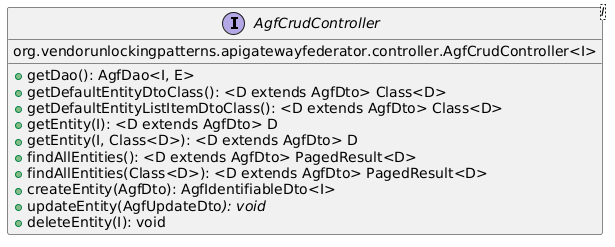

The diagram above was rendered by PlantUML. Its source (embedded in the PNG):
@startuml
interface AgfCrudController<I>{
  org.vendorunlockingpatterns.apigatewayfederator.controller.AgfCrudController<I> 
  + getDao(): AgfDao<I, E>
  + getDefaultEntityDtoClass(): <D extends AgfDto> Class<D>
  + getDefaultEntityListItemDtoClass(): <D extends AgfDto> Class<D>
  + getEntity(I): <D extends AgfDto> D
  + getEntity(I, Class<D>): <D extends AgfDto> D
  + findAllEntities(): <D extends AgfDto> PagedResult<D>
  + findAllEntities(Class<D>): <D extends AgfDto> PagedResult<D>
  + createEntity(AgfDto): AgfIdentifiableDto<I>
  + updateEntity(AgfUpdateDto<I>): void
  + deleteEntity(I): void
}

@enduml